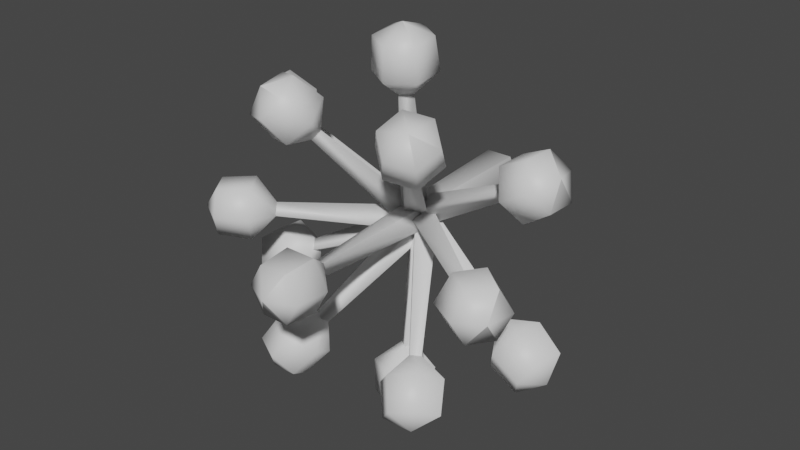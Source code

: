 # Source: FE_leaf_11-00.blend  (saved by Blender 3.0.42; exported with 4.5.12 LTS)
import bpy
from mathutils import Matrix  # noqa: F401  (used for matrix-valued properties, if any)

bpy.ops.wm.read_factory_settings(use_empty=True)
scene = bpy.context.scene
scene.name = 'Scene'

# ---- collections
col_collection = bpy.data.collections.new('Collection'); scene.collection.children.link(col_collection)

# ---- materials (node trees are filled in below, after node groups)
mat_material_004 = bpy.data.materials.new('Material.004')
mat_material_004.use_transparent_shadow = False

# ---- material node trees
mat_material_004.use_nodes = True; mat_material_004.node_tree.nodes.clear()
_N = mat_material_004.node_tree.nodes; _L = mat_material_004.node_tree.links
n0 = _N.new('ShaderNodeBsdfPrincipled'); n0.name = 'Principled BSDF'; n0.location = (10, 300)
n0.distribution = 'GGX'
n0.subsurface_method = 'RANDOM_WALK_SKIN'
n0.inputs[3].default_value = 1.45
n0.inputs[27].default_value = (0.0, 0.0, 0.0, 1.0)
n0.inputs[28].default_value = 1.0
n1 = _N.new('ShaderNodeOutputMaterial'); n1.name = 'Material Output'; n1.location = (300, 300)
_L.new(n0.outputs[0], n1.inputs[0])
n1.is_active_output = True

# ---- world
world_world = bpy.data.worlds.new('World'); scene.world = world_world
world_world.use_nodes = True; world_world.node_tree.nodes.clear()
_N = world_world.node_tree.nodes; _L = world_world.node_tree.links
n0 = _N.new('ShaderNodeOutputWorld'); n0.name = 'World Output'; n0.location = (300, 300)
n1 = _N.new('ShaderNodeBackground'); n1.name = 'Background'; n1.location = (10, 300)
n1.inputs[0].default_value = (0.05088, 0.05088, 0.05088, 1.0)
_L.new(n1.outputs[0], n0.inputs[0])
n0.is_active_output = True
world_world.color = (0.05088, 0.05088, 0.05088)
world_world.use_sun_shadow = False
world_world.sun_shadow_jitter_overblur = 0.0

# ---- meshes
me_0x077041ca_gmdl_001 = bpy.data.meshes.new('0x077041CA.gmdl.001')
me_0x077041ca_gmdl_001.from_pydata([(0.03313, -0.6357, 0.0462), (0.4416, -0.9052, 0.03185), (0.4702, -0.8638, 0.04895), (0.08267, -0.5637, 0.07589), (0.06792, -0.5861, -0.02969), (0.4617, -0.8766, -0.01186), (0.08267, -0.5637, 0.07589), (0.4702, -0.8638, 0.04895), (0.4702, -0.8638, 0.04895), (0.4416, -0.9052, 0.03185), (0.4962, -0.9846, 0.1267), (0.5689, -0.8794, 0.126), (0.46, -1.038, 0.01642), (0.4617, -0.8766, -0.01186), (0.4965, -0.9864, -0.09466), (0.5692, -0.8812, -0.09542), (0.6054, -0.8277, 0.01491), (0.4702, -0.8638, 0.04895), (0.5689, -0.8794, 0.126), (0.6136, -1.058, 0.1166), (0.6792, -0.9633, 0.1159), (0.581, -1.106, 0.01709), (0.6138, -1.06, -0.08309), (0.6794, -0.9649, -0.08377), (0.7121, -0.9167, 0.01573), (0.6792, -0.9633, 0.1159), (0.009814, -0.555, 0.01532), (0.6912, -1.042, 0.01671), (0.6912, -1.042, 0.01671), (-0.0412, -0.5622, 0.07435), (0.03878, -0.5622, 0.07435), (0.05586, -0.001552, 0.1009), (-0.05827, -0.001552, 0.1009), (-0.07314, -0.5622, -0.002184), (-0.1038, -0.001552, -0.007667), (-0.001206, -0.5622, -0.05024), (-0.001205, -0.001553, -0.07684), (0.07073, -0.5622, -0.002185), (0.1014, -0.001553, -0.007667), (0.03878, -0.5622, 0.07435), (0.05586, -0.001552, 0.1009), (0.02386, -1.12, 0.05073), (-0.03425, -1.12, 0.0306), (-0.06512, -1.211, 0.1227), (0.06271, -1.211, 0.1227), (-0.129, -1.211, 0.01205), (0.006429, -1.12, -0.01972), (-0.06512, -1.211, -0.09865), (0.06271, -1.211, -0.09865), (0.1266, -1.211, 0.01205), (0.02386, -1.12, 0.05073), (0.06271, -1.211, 0.1227), (-0.05885, -1.349, 0.1119), (0.05644, -1.349, 0.1119), (-0.1165, -1.349, 0.01205), (-0.05885, -1.349, -0.0878), (0.05644, -1.349, -0.0878), (0.1141, -1.349, 0.01205), (0.05644, -1.349, 0.1119), (-0.001205, 0.09217, 0.01205), (-0.001207, -1.404, 0.01205), (-0.001207, -1.404, 0.01205), (0.04226, -0.617, 0.08046), (0.4605, -0.6681, 0.3007), (0.4575, -0.6204, 0.3183), (0.03667, -0.5259, 0.1141), (0.08978, -0.5532, 0.01609), (0.4853, -0.6347, 0.267), (0.03667, -0.5259, 0.1141), (0.4575, -0.6204, 0.3183), (0.4575, -0.6204, 0.3183), (0.4605, -0.6681, 0.3007), (0.4863, -0.7156, 0.4256), (0.5009, -0.5889, 0.4341), (0.5349, -0.779, 0.3258), (0.4853, -0.6347, 0.267), (0.5981, -0.7156, 0.2345), (0.6127, -0.5889, 0.2431), (0.5641, -0.5256, 0.3429), (0.4575, -0.6204, 0.3183), (0.5009, -0.5889, 0.4341), (0.6109, -0.7277, 0.4859), (0.624, -0.6134, 0.4936), (0.6547, -0.7848, 0.3959), (0.7117, -0.7277, 0.3136), (0.7249, -0.6134, 0.3213), (0.681, -0.5563, 0.4113), (0.624, -0.6134, 0.4936), (0.006917, -0.5518, 0.02288), (0.7144, -0.6777, 0.4308), (0.7144, -0.6777, 0.4308), (-0.008059, -0.6291, 0.06352), (0.2067, -0.9024, 0.401), (0.2063, -0.8619, 0.4336), (-0.008697, -0.5602, 0.119), (0.07139, -0.5813, 0.05545), (0.2534, -0.8743, 0.3963), (-0.008697, -0.5602, 0.119), (0.2063, -0.8619, 0.4336), (0.2063, -0.8619, 0.4336), (0.2067, -0.9024, 0.401), (0.1532, -0.9819, 0.4979), (0.1904, -0.8767, 0.5604), (0.23, -1.035, 0.4107), (0.2534, -0.8743, 0.3963), (0.3441, -0.983, 0.3859), (0.3813, -0.8778, 0.4483), (0.3045, -0.8247, 0.5355), (0.2063, -0.8619, 0.4336), (0.1904, -0.8767, 0.5604), (0.2216, -1.055, 0.5939), (0.2552, -0.9606, 0.6501), (0.291, -1.103, 0.5152), (0.3939, -1.056, 0.4928), (0.4274, -0.9616, 0.5491), (0.3581, -0.9136, 0.6278), (0.2552, -0.9606, 0.6501), (0.005921, -0.5516, 0.02935), (0.347, -1.039, 0.6101), (0.347, -1.039, 0.6101), (-0.05092, -0.6337, 0.02356), (-0.2317, -0.9005, 0.3907), (-0.2589, -0.8623, 0.4056), (-0.1034, -0.5602, 0.05223), (-0.001436, -0.5817, 0.09275), (-0.206, -0.8735, 0.4267), (-0.1034, -0.5602, 0.05223), (-0.2589, -0.8623, 0.4056), (-0.2589, -0.8623, 0.4056), (-0.2317, -0.9005, 0.3907), (-0.3414, -0.9826, 0.3904), (-0.3779, -0.8774, 0.4532), (-0.227, -1.035, 0.4137), (-0.206, -0.8735, 0.4267), (-0.149, -0.9814, 0.5), (-0.1855, -0.8762, 0.5628), (-0.2999, -0.8242, 0.5394), (-0.2589, -0.8623, 0.4056), (-0.3779, -0.8774, 0.4532), (-0.3897, -1.056, 0.4979), (-0.4226, -0.9612, 0.5546), (-0.2865, -1.103, 0.519), (-0.2162, -1.055, 0.5968), (-0.2491, -0.9601, 0.6535), (-0.3523, -0.9132, 0.6324), (-0.4226, -0.9612, 0.5546), (-0.01245, -0.5504, 0.01783), (-0.3414, -1.039, 0.6147), (-0.3414, -1.039, 0.6147), (-0.03547, -0.6352, -0.01956), (-0.4436, -0.9051, 0.007403), (-0.4733, -0.8628, -0.01035), (-0.0854, -0.5642, -0.04933), (-0.06851, -0.5845, 0.05574), (-0.4633, -0.8749, 0.05231), (-0.0854, -0.5642, -0.04933), (-0.4733, -0.8628, -0.01035), (-0.4733, -0.8628, -0.01035), (-0.4436, -0.9051, 0.007403), (-0.5006, -0.9856, -0.08445), (-0.5733, -0.8804, -0.08404), (-0.4621, -1.037, 0.02603), (-0.4633, -0.8749, 0.05231), (-0.4962, -0.9834, 0.1369), (-0.5689, -0.8782, 0.1373), (-0.6075, -0.8267, 0.02683), (-0.4733, -0.8628, -0.01035), (-0.5733, -0.8804, -0.08404), (-0.6177, -1.059, -0.07053), (-0.6833, -0.9641, -0.07017), (-0.583, -1.105, 0.02911), (-0.6138, -1.057, 0.1291), (-0.6793, -0.9621, 0.1295), (-0.7141, -0.9157, 0.02983), (-0.6833, -0.9641, -0.07017), (-0.01161, -0.5544, 0.009224), (-0.6933, -1.041, 0.03067), (-0.6933, -1.041, 0.03067), (0.005634, -0.6345, -0.03948), (-0.2092, -0.9079, -0.3774), (-0.2081, -0.8673, -0.4104), (0.007361, -0.5662, -0.09512), (-0.07319, -0.5862, -0.03236), (-0.256, -0.8791, -0.3731), (0.007361, -0.5662, -0.09512), (-0.2081, -0.8673, -0.4104), (-0.2081, -0.8673, -0.4104), (-0.2092, -0.9079, -0.3774), (-0.1558, -0.9883, -0.4735), (-0.1915, -0.8831, -0.5367), (-0.2339, -1.04, -0.3866), (-0.256, -0.8791, -0.3731), (-0.3477, -0.987, -0.363), (-0.3834, -0.8818, -0.4263), (-0.3053, -0.8299, -0.5132), (-0.2081, -0.8673, -0.4104), (-0.1915, -0.8831, -0.5367), (-0.2241, -1.062, -0.5696), (-0.2563, -0.9668, -0.6266), (-0.2945, -1.109, -0.4912), (-0.3972, -1.061, -0.47), (-0.4294, -0.9657, -0.527), (-0.359, -0.9188, -0.6054), (-0.2563, -0.9668, -0.6266), (-0.007816, -0.557, -0.005943), (-0.3492, -1.045, -0.587), (-0.3492, -1.045, -0.587), (0.05162, -0.6362, 0.0003805), (0.249, -0.9066, -0.3547), (0.2768, -0.868, -0.3687), (0.1018, -0.5665, -0.02488), (0.007353, -0.5878, -0.06725), (0.2245, -0.8798, -0.3922), (0.1018, -0.5665, -0.02488), (0.2768, -0.868, -0.3687), (0.2768, -0.868, -0.3687), (0.249, -0.9066, -0.3547), (0.3594, -0.9875, -0.3494), (0.3977, -0.8824, -0.4111), (0.2466, -1.041, -0.3774), (0.2245, -0.8798, -0.3922), (0.1721, -0.9886, -0.4673), (0.2104, -0.8834, -0.529), (0.3232, -0.8303, -0.501), (0.2768, -0.868, -0.3687), (0.3977, -0.8824, -0.4111), (0.4131, -1.061, -0.4543), (0.4476, -0.9662, -0.51), (0.3113, -1.109, -0.4796), (0.2441, -1.062, -0.5607), (0.2786, -0.9672, -0.6164), (0.3804, -0.9193, -0.591), (0.4476, -0.9662, -0.51), (0.01446, -0.5578, 0.003777), (0.3698, -1.045, -0.5731), (0.3698, -1.045, -0.5731), (-0.03401, -0.6184, 0.07812), (-0.003061, -0.6702, 0.5565), (-0.02102, -0.6182, 0.5639), (-0.06646, -0.5245, 0.09156), (0.04824, -0.5526, 0.08459), (0.04247, -0.6338, 0.5601), (-0.06646, -0.5245, 0.09156), (-0.02102, -0.6182, 0.5639), (-0.02102, -0.6182, 0.5639), (-0.003061, -0.6702, 0.5565), (-0.09425, -0.7156, 0.6446), (-0.09377, -0.5889, 0.6614), (0.01617, -0.779, 0.633), (0.04247, -0.6338, 0.5601), (0.1271, -0.7156, 0.6384), (0.1275, -0.5889, 0.6552), (0.01712, -0.5256, 0.6668), (-0.02102, -0.6182, 0.5639), (-0.09377, -0.5889, 0.6614), (-0.07954, -0.7277, 0.7821), (-0.07911, -0.6134, 0.7974), (0.02005, -0.7848, 0.7717), (0.1201, -0.7277, 0.7766), (0.1205, -0.6134, 0.7918), (0.02091, -0.5563, 0.8022), (-0.07911, -0.6134, 0.7974), (-0.00289, -0.5511, 0.01576), (0.02199, -0.6777, 0.8409), (0.02199, -0.6777, 0.8409), (-0.04622, -0.6153, -0.05348), (-0.476, -0.6671, -0.2548), (-0.474, -0.6214, -0.2718), (-0.04232, -0.5275, -0.08609), (-0.08915, -0.5539, 0.0106), (-0.4984, -0.6351, -0.2215), (-0.04232, -0.5275, -0.08609), (-0.474, -0.6214, -0.2718), (-0.474, -0.6214, -0.2718), (-0.476, -0.6671, -0.2548), (-0.5071, -0.7156, -0.3788), (-0.5221, -0.5889, -0.3866), (-0.5511, -0.779, -0.2769), (-0.4984, -0.6351, -0.2215), (-0.6101, -0.7156, -0.1828), (-0.6251, -0.5889, -0.1906), (-0.5811, -0.5256, -0.2926), (-0.474, -0.6214, -0.2718), (-0.5221, -0.5889, -0.3866), (-0.6343, -0.7277, -0.4333), (-0.6478, -0.6134, -0.4404), (-0.674, -0.7848, -0.3414), (-0.7272, -0.7277, -0.2565), (-0.7407, -0.6134, -0.2636), (-0.701, -0.5563, -0.3556), (-0.6478, -0.6134, -0.4404), (-0.009578, -0.5525, 0.0004043), (-0.7352, -0.6777, -0.3736), (-0.7352, -0.6777, -0.3736), (-0.07814, -0.6174, 0.02114), (-0.4766, -0.6682, 0.2774), (-0.4906, -0.6203, 0.2664), (-0.1052, -0.5254, -0.0001679), (-0.04429, -0.553, 0.09455), (-0.459, -0.6347, 0.3156), (-0.1052, -0.5254, -0.0001679), (-0.4906, -0.6203, 0.2664), (-0.4906, -0.6203, 0.2664), (-0.4766, -0.6682, 0.2774), (-0.5985, -0.7156, 0.24), (-0.613, -0.5889, 0.2486), (-0.5345, -0.779, 0.3306), (-0.459, -0.6347, 0.3156), (-0.485, -0.7156, 0.43), (-0.4995, -0.5889, 0.4387), (-0.5635, -0.5256, 0.348), (-0.4906, -0.6203, 0.2664), (-0.613, -0.5889, 0.2486), (-0.7114, -0.7277, 0.32), (-0.7244, -0.6134, 0.3278), (-0.6536, -0.7848, 0.4018), (-0.6089, -0.7277, 0.4915), (-0.622, -0.6134, 0.4993), (-0.6798, -0.5563, 0.4175), (-0.7244, -0.6134, 0.3278), (-0.00991, -0.5516, 0.01785), (-0.713, -0.6777, 0.4373), (-0.713, -0.6777, 0.4373), (0.03518, -0.6157, -0.05028), (0.02961, -0.6696, -0.5319), (0.04748, -0.6189, -0.5382), (0.0664, -0.5272, -0.06128), (-0.04188, -0.5537, -0.06054), (-0.0145, -0.6341, -0.5377), (0.0664, -0.5272, -0.06128), (0.04748, -0.6189, -0.5382), (0.04748, -0.6189, -0.5382), (0.02961, -0.6696, -0.5319), (0.1258, -0.7156, -0.6145), (0.1262, -0.5889, -0.6314), (0.01489, -0.779, -0.6089), (-0.0145, -0.6341, -0.5377), (-0.09555, -0.7156, -0.6203), (-0.09511, -0.5889, -0.6371), (0.01577, -0.5255, -0.6427), (0.04748, -0.6189, -0.5382), (0.1262, -0.5889, -0.6314), (0.1185, -0.7277, -0.7527), (0.1189, -0.6134, -0.7679), (0.01849, -0.7848, -0.7477), (-0.08113, -0.7277, -0.7579), (-0.08073, -0.6134, -0.7731), (0.01928, -0.5563, -0.7781), (0.1189, -0.6134, -0.7679), (0.002807, -0.5523, 0.00682), (0.02028, -0.6777, -0.8168), (0.02028, -0.6777, -0.8168), (0.07435, -0.6125, 0.001136), (0.4773, -0.6682, -0.2477), (0.4912, -0.6203, -0.2364), (0.09824, -0.5304, 0.02043), (0.04492, -0.555, -0.06472), (0.4601, -0.6346, -0.2862), (0.09824, -0.5304, 0.02043), (0.4912, -0.6203, -0.2364), (0.4912, -0.6203, -0.2364), (0.4773, -0.6682, -0.2477), (0.5987, -0.7156, -0.2088), (0.6133, -0.5889, -0.2173), (0.5358, -0.779, -0.3003), (0.4601, -0.6346, -0.2862), (0.4874, -0.7156, -0.4002), (0.502, -0.5889, -0.4087), (0.565, -0.5256, -0.3173), (0.4912, -0.6203, -0.2364), (0.6133, -0.5889, -0.2173), (0.7125, -0.7277, -0.2876), (0.7257, -0.6134, -0.2952), (0.6557, -0.7848, -0.37), (0.6121, -0.7277, -0.4602), (0.6253, -0.6134, -0.4678), (0.6821, -0.5563, -0.3854), (0.7257, -0.6134, -0.2952), (0.01351, -0.5537, 0.003353), (0.7155, -0.6777, -0.4048), (0.7155, -0.6777, -0.4048), (-0.03425, -1.12, 0.0306), (0.02386, -1.12, 0.05073), (0.006429, -1.12, -0.01972), (0.02386, -1.12, 0.05073)], [], [(3, 0, 2), (0, 1, 2), (4, 5, 0), (5, 1, 0), (4, 6, 5), (6, 7, 5), (11, 8, 10), (8, 9, 10), (9, 12, 10), (12, 9, 14), (9, 13, 14), (13, 15, 14), (13, 16, 15), (13, 17, 16), (17, 18, 16), (11, 10, 20), (10, 19, 20), (12, 21, 10), (10, 21, 19), (14, 22, 12), (12, 22, 21), (14, 15, 22), (15, 23, 22), (15, 16, 23), (16, 24, 23), (16, 18, 24), (18, 25, 24), (0, 3, 26), (4, 0, 26), (6, 4, 26), (20, 19, 27), (19, 21, 27), (21, 22, 27), (22, 23, 28), (23, 24, 27), (24, 25, 27), (31, 32, 30), (29, 30, 32), (34, 33, 32), (33, 29, 32), (36, 35, 34), (35, 33, 34), (38, 37, 36), (37, 35, 36), (40, 39, 38), (39, 37, 38), (44, 41, 43), (41, 42, 43), (42, 45, 43), (45, 42, 47), (42, 46, 47), (46, 48, 47), (46, 49, 48), (46, 50, 49), (50, 51, 49), (44, 43, 53), (43, 52, 53), (45, 54, 43), (43, 54, 52), (47, 55, 45), (45, 55, 54), (48, 56, 47), (47, 56, 55), (48, 49, 56), (49, 57, 56), (49, 51, 57), (51, 58, 57), (32, 31, 59), (34, 32, 59), (36, 34, 59), (38, 36, 59), (40, 38, 59), (53, 52, 60), (52, 54, 60), (54, 55, 60), (55, 56, 61), (56, 57, 60), (57, 58, 60), (65, 62, 64), (62, 63, 64), (66, 67, 62), (67, 63, 62), (66, 68, 67), (68, 69, 67), (73, 70, 72), (70, 71, 72), (71, 74, 72), (74, 71, 76), (71, 75, 76), (75, 77, 76), (75, 78, 77), (75, 79, 78), (79, 80, 78), (73, 72, 82), (72, 81, 82), (74, 83, 72), (72, 83, 81), (76, 84, 74), (74, 84, 83), (76, 77, 84), (77, 85, 84), (77, 78, 85), (78, 86, 85), (78, 80, 86), (80, 87, 86), (62, 65, 88), (66, 62, 88), (68, 66, 88), (82, 81, 89), (81, 83, 89), (83, 84, 89), (84, 85, 90), (85, 86, 89), (86, 87, 89), (94, 91, 93), (91, 92, 93), (95, 96, 91), (96, 92, 91), (95, 97, 96), (97, 98, 96), (102, 99, 101), (99, 100, 101), (100, 103, 101), (103, 100, 105), (100, 104, 105), (104, 106, 105), (104, 107, 106), (104, 108, 107), (108, 109, 107), (102, 101, 111), (101, 110, 111), (103, 112, 101), (101, 112, 110), (105, 113, 103), (103, 113, 112), (105, 106, 113), (106, 114, 113), (106, 107, 114), (107, 115, 114), (107, 109, 115), (109, 116, 115), (91, 94, 117), (95, 91, 117), (97, 95, 117), (111, 110, 118), (110, 112, 118), (112, 113, 118), (113, 114, 119), (114, 115, 118), (115, 116, 118), (120, 121, 123), (121, 122, 123), (124, 125, 120), (125, 121, 120), (124, 126, 125), (126, 127, 125), (131, 128, 130), (128, 129, 130), (129, 132, 130), (132, 129, 134), (129, 133, 134), (133, 135, 134), (133, 136, 135), (138, 136, 137), (133, 137, 136), (131, 130, 140), (130, 139, 140), (132, 141, 130), (130, 141, 139), (134, 142, 132), (132, 142, 141), (135, 143, 134), (134, 143, 142), (135, 136, 143), (136, 144, 143), (136, 138, 144), (138, 145, 144), (120, 123, 146), (124, 120, 146), (126, 124, 146), (140, 139, 147), (139, 141, 147), (141, 142, 147), (142, 143, 148), (143, 144, 147), (144, 145, 147), (152, 149, 151), (149, 150, 151), (153, 154, 149), (154, 150, 149), (153, 155, 154), (155, 156, 154), (160, 157, 159), (157, 158, 159), (158, 161, 159), (161, 158, 163), (158, 162, 163), (162, 164, 163), (162, 165, 164), (162, 166, 165), (166, 167, 165), (160, 159, 169), (159, 168, 169), (161, 170, 159), (159, 170, 168), (163, 171, 161), (161, 171, 170), (163, 164, 171), (164, 172, 171), (164, 165, 172), (165, 173, 172), (165, 167, 173), (167, 174, 173), (149, 152, 175), (153, 149, 175), (155, 153, 175), (169, 168, 176), (168, 170, 176), (170, 171, 176), (171, 172, 177), (172, 173, 176), (173, 174, 176), (181, 178, 180), (178, 179, 180), (182, 183, 178), (183, 179, 178), (182, 184, 183), (184, 185, 183), (189, 186, 188), (186, 187, 188), (187, 190, 188), (190, 187, 192), (187, 191, 192), (191, 193, 192), (191, 194, 193), (191, 195, 194), (195, 196, 194), (189, 188, 198), (188, 197, 198), (190, 199, 188), (188, 199, 197), (192, 200, 190), (190, 200, 199), (192, 193, 200), (193, 201, 200), (193, 194, 201), (194, 202, 201), (194, 196, 202), (196, 203, 202), (178, 181, 204), (182, 178, 204), (184, 182, 204), (198, 197, 205), (197, 199, 205), (199, 200, 205), (200, 201, 206), (201, 202, 205), (202, 203, 205), (207, 208, 210), (208, 209, 210), (211, 212, 207), (212, 208, 207), (211, 213, 212), (213, 214, 212), (218, 215, 217), (215, 216, 217), (216, 219, 217), (219, 216, 221), (216, 220, 221), (220, 222, 221), (220, 223, 222), (225, 223, 224), (220, 224, 223), (218, 217, 227), (217, 226, 227), (219, 228, 217), (217, 228, 226), (221, 229, 219), (219, 229, 228), (221, 222, 229), (222, 230, 229), (222, 223, 230), (223, 231, 230), (223, 225, 231), (225, 232, 231), (207, 210, 233), (211, 207, 233), (213, 211, 233), (227, 226, 234), (226, 228, 234), (228, 229, 234), (229, 230, 235), (230, 231, 234), (231, 232, 234), (236, 237, 239), (237, 238, 239), (240, 241, 236), (241, 237, 236), (240, 242, 241), (242, 243, 241), (247, 244, 246), (244, 245, 246), (245, 248, 246), (248, 245, 250), (245, 249, 250), (249, 251, 250), (249, 252, 251), (249, 253, 252), (253, 254, 252), (247, 246, 256), (246, 255, 256), (248, 257, 246), (246, 257, 255), (250, 258, 248), (248, 258, 257), (250, 251, 258), (251, 259, 258), (251, 252, 259), (252, 260, 259), (252, 254, 260), (254, 261, 260), (236, 239, 262), (240, 236, 262), (242, 240, 262), (256, 255, 263), (255, 257, 263), (257, 258, 263), (258, 259, 264), (259, 260, 263), (260, 261, 263), (265, 266, 268), (266, 267, 268), (269, 270, 265), (270, 266, 265), (269, 271, 270), (271, 272, 270), (276, 273, 275), (273, 274, 275), (274, 277, 275), (277, 274, 279), (274, 278, 279), (278, 280, 279), (278, 281, 280), (278, 282, 281), (282, 283, 281), (276, 275, 285), (275, 284, 285), (277, 286, 275), (275, 286, 284), (279, 287, 277), (277, 287, 286), (280, 288, 279), (279, 288, 287), (280, 281, 288), (281, 289, 288), (281, 283, 289), (283, 290, 289), (265, 268, 291), (269, 265, 291), (271, 269, 291), (285, 284, 292), (284, 286, 292), (286, 287, 292), (287, 288, 293), (288, 289, 292), (289, 290, 292), (294, 295, 297), (295, 296, 297), (298, 299, 294), (299, 295, 294), (298, 300, 299), (300, 301, 299), (305, 302, 304), (302, 303, 304), (303, 306, 304), (306, 303, 308), (303, 307, 308), (307, 309, 308), (307, 310, 309), (307, 311, 310), (311, 312, 310), (305, 304, 314), (304, 313, 314), (306, 315, 304), (304, 315, 313), (308, 316, 306), (306, 316, 315), (308, 309, 316), (309, 317, 316), (309, 310, 317), (310, 318, 317), (310, 312, 318), (312, 319, 318), (294, 297, 320), (298, 294, 320), (300, 298, 320), (314, 313, 321), (313, 315, 321), (315, 316, 321), (316, 317, 322), (317, 318, 321), (318, 319, 321), (326, 323, 325), (323, 324, 325), (327, 328, 323), (328, 324, 323), (327, 329, 328), (329, 330, 328), (334, 331, 333), (331, 332, 333), (332, 335, 333), (335, 332, 337), (332, 336, 337), (336, 338, 337), (336, 339, 338), (336, 340, 339), (340, 341, 339), (334, 333, 343), (333, 342, 343), (335, 344, 333), (333, 344, 342), (337, 345, 335), (335, 345, 344), (337, 338, 345), (338, 346, 345), (338, 339, 346), (339, 347, 346), (339, 341, 347), (341, 348, 347), (323, 326, 349), (327, 323, 349), (329, 327, 349), (343, 342, 350), (342, 344, 350), (344, 345, 350), (345, 346, 351), (346, 347, 350), (347, 348, 350), (355, 352, 354), (352, 353, 354), (356, 357, 352), (357, 353, 352), (356, 358, 357), (358, 359, 357), (363, 360, 362), (360, 361, 362), (361, 364, 362), (364, 361, 366), (361, 365, 366), (365, 367, 366), (365, 368, 367), (365, 369, 368), (369, 370, 368), (363, 362, 372), (362, 371, 372), (364, 373, 362), (362, 373, 371), (366, 374, 364), (364, 374, 373), (366, 367, 374), (367, 375, 374), (367, 368, 375), (368, 376, 375), (368, 370, 376), (370, 377, 376), (352, 355, 378), (356, 352, 378), (358, 356, 378), (372, 371, 379), (371, 373, 379), (373, 374, 379), (374, 375, 380), (375, 376, 379), (376, 377, 379), (30, 29, 382), (29, 381, 382), (29, 33, 381), (35, 383, 33), (33, 383, 381), (35, 37, 383), (383, 37, 384), (37, 39, 384)])
me_0x077041ca_gmdl_001.polygons.foreach_set('use_smooth', [True] * 482)
_uv = me_0x077041ca_gmdl_001.uv_layers.new(name='UVMap')
_uv.uv.foreach_set('vector', [0.1718, 0.1259, 0.3355, 0.1259, 0.1718, 0.6311, 0.3355, 0.1259, 0.3355, 0.6311, 0.1718, 0.6311, 0.581, 0.1259, 0.581, 0.6311, 0.3355, 0.1259, 0.581, 0.6311, 0.3355, 0.6311, 0.3355, 0.1259, 0.581, 0.1259, 0.8266, 0.1259, 0.581, 0.6311, 0.8266, 0.1259, 0.8266, 0.6311, 0.581, 0.6311, 0.1718, 0.7589, 0.1718, 0.6311, 0.2809, 0.7589, 0.1718, 0.6311, 0.3355, 0.6311, 0.2809, 0.7589, 0.3355, 0.6311, 0.39, 0.7589, 0.2809, 0.7589, 0.39, 0.7589, 0.3355, 0.6311, 0.4992, 0.7589, 0.3355, 0.6311, 0.581, 0.6311, 0.4992, 0.7589, 0.581, 0.6311, 0.6083, 0.7589, 0.4992, 0.7589, 0.581, 0.6311, 0.7175, 0.7589, 0.6083, 0.7589, 0.581, 0.6311, 0.8266, 0.6311, 0.7175, 0.7589, 0.8266, 0.6311, 0.8266, 0.7589, 0.7175, 0.7589, 0.1718, 0.7589, 0.2809, 0.7589, 0.1718, 0.884, 0.2809, 0.7589, 0.2809, 0.884, 0.1718, 0.884, 0.39, 0.7589, 0.39, 0.884, 0.2809, 0.7589, 0.2809, 0.7589, 0.39, 0.884, 0.2809, 0.884, 0.4992, 0.7589, 0.4992, 0.884, 0.39, 0.7589, 0.39, 0.7589, 0.4992, 0.884, 0.39, 0.884, 0.4992, 0.7589, 0.6083, 0.7589, 0.4992, 0.884, 0.6083, 0.7589, 0.6083, 0.884, 0.4992, 0.884, 0.6083, 0.7589, 0.7175, 0.7589, 0.6083, 0.884, 0.7175, 0.7589, 0.7175, 0.884, 0.6083, 0.884, 0.7175, 0.7589, 0.8266, 0.7589, 0.7175, 0.884, 0.8266, 0.7589, 0.8266, 0.884, 0.7175, 0.884, 0.3355, 0.1259, 0.1718, 0.1259, 0.4992, 0.02164, 0.581, 0.1259, 0.3355, 0.1259, 0.4992, 0.02164, 0.8266, 0.1259, 0.581, 0.1259, 0.4992, 0.02164, 0.1718, 0.884, 0.2809, 0.884, 0.4992, 0.9882, 0.2809, 0.884, 0.39, 0.884, 0.4992, 0.9882, 0.39, 0.884, 0.4992, 0.884, 0.4992, 0.9882, 0.4992, 0.884, 0.6083, 0.884, 0.4992, 0.9882, 0.6083, 0.884, 0.7175, 0.884, 0.4992, 0.9882, 0.7175, 0.884, 0.8266, 0.884, 0.4992, 0.9882, 0.1718, 0.1467, 0.2809, 0.1467, 0.1718, 0.3028, 0.2809, 0.3028, 0.1718, 0.3028, 0.2809, 0.1467, 0.39, 0.1467, 0.39, 0.3028, 0.2809, 0.1467, 0.39, 0.3028, 0.2809, 0.3028, 0.2809, 0.1467, 0.5538, 0.1467, 0.5538, 0.3028, 0.39, 0.1467, 0.5538, 0.3028, 0.39, 0.3028, 0.39, 0.1467, 0.7175, 0.1467, 0.7175, 0.3028, 0.5538, 0.1467, 0.7175, 0.3028, 0.5538, 0.3028, 0.5538, 0.1467, 0.8266, 0.1467, 0.8266, 0.3028, 0.7175, 0.1467, 0.8266, 0.3028, 0.7175, 0.3028, 0.7175, 0.1467, 0.1718, 0.7589, 0.1718, 0.6311, 0.2809, 0.7589, 0.1718, 0.6311, 0.3355, 0.6311, 0.2809, 0.7589, 0.3355, 0.6311, 0.39, 0.7589, 0.2809, 0.7589, 0.39, 0.7589, 0.3355, 0.6311, 0.4992, 0.7589, 0.3355, 0.6311, 0.581, 0.6311, 0.4992, 0.7589, 0.581, 0.6311, 0.6083, 0.7589, 0.4992, 0.7589, 0.581, 0.6311, 0.7175, 0.7589, 0.6083, 0.7589, 0.581, 0.6311, 0.8266, 0.6311, 0.7175, 0.7589, 0.8266, 0.6311, 0.8266, 0.7589, 0.7175, 0.7589, 0.1718, 0.7589, 0.2809, 0.7589, 0.1718, 0.884, 0.2809, 0.7589, 0.2809, 0.884, 0.1718, 0.884, 0.39, 0.7589, 0.39, 0.884, 0.2809, 0.7589, 0.2809, 0.7589, 0.39, 0.884, 0.2809, 0.884, 0.4992, 0.7589, 0.4992, 0.884, 0.39, 0.7589, 0.39, 0.7589, 0.4992, 0.884, 0.39, 0.884, 0.6083, 0.7589, 0.6083, 0.884, 0.4992, 0.7589, 0.4992, 0.7589, 0.6083, 0.884, 0.4992, 0.884, 0.6083, 0.7589, 0.7175, 0.7589, 0.6083, 0.884, 0.7175, 0.7589, 0.7175, 0.884, 0.6083, 0.884, 0.7175, 0.7589, 0.8266, 0.7589, 0.7175, 0.884, 0.8266, 0.7589, 0.8266, 0.884, 0.7175, 0.884, 0.2809, 0.1467, 0.1718, 0.1467, 0.4992, 0.02164, 0.39, 0.1467, 0.2809, 0.1467, 0.4992, 0.02164, 0.5538, 0.1467, 0.39, 0.1467, 0.4992, 0.02164, 0.7175, 0.1467, 0.5538, 0.1467, 0.4992, 0.02164, 0.8266, 0.1467, 0.7175, 0.1467, 0.4992, 0.02164, 0.1718, 0.884, 0.2809, 0.884, 0.4992, 0.9882, 0.2809, 0.884, 0.39, 0.884, 0.4992, 0.9882, 0.39, 0.884, 0.4992, 0.884, 0.4992, 0.9882, 0.4992, 0.884, 0.6083, 0.884, 0.4992, 0.9882, 0.6083, 0.884, 0.7175, 0.884, 0.4992, 0.9882, 0.7175, 0.884, 0.8266, 0.884, 0.4992, 0.9882, 0.1718, 0.1259, 0.3355, 0.1259, 0.1718, 0.6311, 0.3355, 0.1259, 0.3355, 0.6311, 0.1718, 0.6311, 0.581, 0.1259, 0.581, 0.6311, 0.3355, 0.1259, 0.581, 0.6311, 0.3355, 0.6311, 0.3355, 0.1259, 0.581, 0.1259, 0.8266, 0.1259, 0.581, 0.6311, 0.8266, 0.1259, 0.8266, 0.6311, 0.581, 0.6311, 0.1718, 0.7589, 0.1718, 0.6311, 0.2809, 0.7589, 0.1718, 0.6311, 0.3355, 0.6311, 0.2809, 0.7589, 0.3355, 0.6311, 0.39, 0.7589, 0.2809, 0.7589, 0.39, 0.7589, 0.3355, 0.6311, 0.4992, 0.7589, 0.3355, 0.6311, 0.581, 0.6311, 0.4992, 0.7589, 0.581, 0.6311, 0.6083, 0.7589, 0.4992, 0.7589, 0.581, 0.6311, 0.7175, 0.7589, 0.6083, 0.7589, 0.581, 0.6311, 0.8266, 0.6311, 0.7175, 0.7589, 0.8266, 0.6311, 0.8266, 0.7589, 0.7175, 0.7589, 0.1718, 0.7589, 0.2809, 0.7589, 0.1718, 0.884, 0.2809, 0.7589, 0.2809, 0.884, 0.1718, 0.884, 0.39, 0.7589, 0.39, 0.884, 0.2809, 0.7589, 0.2809, 0.7589, 0.39, 0.884, 0.2809, 0.884, 0.4992, 0.7589, 0.4992, 0.884, 0.39, 0.7589, 0.39, 0.7589, 0.4992, 0.884, 0.39, 0.884, 0.4992, 0.7589, 0.6083, 0.7589, 0.4992, 0.884, 0.6083, 0.7589, 0.6083, 0.884, 0.4992, 0.884, 0.6083, 0.7589, 0.7175, 0.7589, 0.6083, 0.884, 0.7175, 0.7589, 0.7175, 0.884, 0.6083, 0.884, 0.7175, 0.7589, 0.8266, 0.7589, 0.7175, 0.884, 0.8266, 0.7589, 0.8266, 0.884, 0.7175, 0.884, 0.3355, 0.1259, 0.1718, 0.1259, 0.4992, 0.02164, 0.581, 0.1259, 0.3355, 0.1259, 0.4992, 0.02164, 0.8266, 0.1259, 0.581, 0.1259, 0.4992, 0.02164, 0.1718, 0.884, 0.2809, 0.884, 0.4992, 0.9882, 0.2809, 0.884, 0.39, 0.884, 0.4992, 0.9882, 0.39, 0.884, 0.4992, 0.884, 0.4992, 0.9882, 0.4992, 0.884, 0.6083, 0.884, 0.4992, 0.9882, 0.6083, 0.884, 0.7175, 0.884, 0.4992, 0.9882, 0.7175, 0.884, 0.8266, 0.884, 0.4992, 0.9882, 0.1718, 0.1259, 0.3355, 0.1259, 0.1718, 0.6311, 0.3355, 0.1259, 0.3355, 0.6311, 0.1718, 0.6311, 0.581, 0.1259, 0.581, 0.6311, 0.3355, 0.1259, 0.581, 0.6311, 0.3355, 0.6311, 0.3355, 0.1259, 0.581, 0.1259, 0.8266, 0.1259, 0.581, 0.6311, 0.8266, 0.1259, 0.8266, 0.6311, 0.581, 0.6311, 0.1718, 0.7589, 0.1718, 0.6311, 0.2809, 0.7589, 0.1718, 0.6311, 0.3355, 0.6311, 0.2809, 0.7589, 0.3355, 0.6311, 0.39, 0.7589, 0.2809, 0.7589, 0.39, 0.7589, 0.3355, 0.6311, 0.4992, 0.7589, 0.3355, 0.6311, 0.581, 0.6311, 0.4992, 0.7589, 0.581, 0.6311, 0.6083, 0.7589, 0.4992, 0.7589, 0.581, 0.6311, 0.7175, 0.7589, 0.6083, 0.7589, 0.581, 0.6311, 0.8266, 0.6311, 0.7175, 0.7589, 0.8266, 0.6311, 0.8266, 0.7589, 0.7175, 0.7589, 0.1718, 0.7589, 0.2809, 0.7589, 0.1718, 0.884, 0.2809, 0.7589, 0.2809, 0.884, 0.1718, 0.884, 0.39, 0.7589, 0.39, 0.884, 0.2809, 0.7589, 0.2809, 0.7589, 0.39, 0.884, 0.2809, 0.884, 0.4992, 0.7589, 0.4992, 0.884, 0.39, 0.7589, 0.39, 0.7589, 0.4992, 0.884, 0.39, 0.884, 0.4992, 0.7589, 0.6083, 0.7589, 0.4992, 0.884, 0.6083, 0.7589, 0.6083, 0.884, 0.4992, 0.884, 0.6083, 0.7589, 0.7175, 0.7589, 0.6083, 0.884, 0.7175, 0.7589, 0.7175, 0.884, 0.6083, 0.884, 0.7175, 0.7589, 0.8266, 0.7589, 0.7175, 0.884, 0.8266, 0.7589, 0.8266, 0.884, 0.7175, 0.884, 0.3355, 0.1259, 0.1718, 0.1259, 0.4992, 0.02164, 0.581, 0.1259, 0.3355, 0.1259, 0.4992, 0.02164, 0.8266, 0.1259, 0.581, 0.1259, 0.4992, 0.02164, 0.1718, 0.884, 0.2809, 0.884, 0.4992, 0.9882, 0.2809, 0.884, 0.39, 0.884, 0.4992, 0.9882, 0.39, 0.884, 0.4992, 0.884, 0.4992, 0.9882, 0.4992, 0.884, 0.6083, 0.884, 0.4992, 0.9882, 0.6083, 0.884, 0.7175, 0.884, 0.4992, 0.9882, 0.7175, 0.884, 0.8266, 0.884, 0.4992, 0.9882, 0.3355, 0.1259, 0.3355, 0.6311, 0.1718, 0.1259, 0.3355, 0.6311, 0.1718, 0.6311, 0.1718, 0.1259, 0.581, 0.1259, 0.581, 0.6311, 0.3355, 0.1259, 0.581, 0.6311, 0.3355, 0.6311, 0.3355, 0.1259, 0.581, 0.1259, 0.8266, 0.1259, 0.581, 0.6311, 0.8266, 0.1259, 0.8266, 0.6311, 0.581, 0.6311, 0.1718, 0.7589, 0.1718, 0.6311, 0.2809, 0.7589, 0.1718, 0.6311, 0.3355, 0.6311, 0.2809, 0.7589, 0.3355, 0.6311, 0.39, 0.7589, 0.2809, 0.7589, 0.39, 0.7589, 0.3355, 0.6311, 0.4992, 0.7589, 0.3355, 0.6311, 0.581, 0.6311, 0.4992, 0.7589, 0.581, 0.6311, 0.6083, 0.7589, 0.4992, 0.7589, 0.581, 0.6311, 0.7175, 0.7589, 0.6083, 0.7589, 0.8266, 0.7589, 0.7175, 0.7589, 0.8266, 0.6311, 0.581, 0.6311, 0.8266, 0.6311, 0.7175, 0.7589, 0.1718, 0.7589, 0.2809, 0.7589, 0.1718, 0.884, 0.2809, 0.7589, 0.2809, 0.884, 0.1718, 0.884, 0.39, 0.7589, 0.39, 0.884, 0.2809, 0.7589, 0.2809, 0.7589, 0.39, 0.884, 0.2809, 0.884, 0.4992, 0.7589, 0.4992, 0.884, 0.39, 0.7589, 0.39, 0.7589, 0.4992, 0.884, 0.39, 0.884, 0.6083, 0.7589, 0.6083, 0.884, 0.4992, 0.7589, 0.4992, 0.7589, 0.6083, 0.884, 0.4992, 0.884, 0.6083, 0.7589, 0.7175, 0.7589, 0.6083, 0.884, 0.7175, 0.7589, 0.7175, 0.884, 0.6083, 0.884, 0.7175, 0.7589, 0.8266, 0.7589, 0.7175, 0.884, 0.8266, 0.7589, 0.8266, 0.884, 0.7175, 0.884, 0.3355, 0.1259, 0.1718, 0.1259, 0.4992, 0.02164, 0.581, 0.1259, 0.3355, 0.1259, 0.4992, 0.02164, 0.8266, 0.1259, 0.581, 0.1259, 0.4992, 0.02164, 0.1718, 0.884, 0.2809, 0.884, 0.4992, 0.9882, 0.2809, 0.884, 0.39, 0.884, 0.4992, 0.9882, 0.39, 0.884, 0.4992, 0.884, 0.4992, 0.9882, 0.4992, 0.884, 0.6083, 0.884, 0.4992, 0.9882, 0.6083, 0.884, 0.7175, 0.884, 0.4992, 0.9882, 0.7175, 0.884, 0.8266, 0.884, 0.4992, 0.9882, 0.1718, 0.1259, 0.3355, 0.1259, 0.1718, 0.6311, 0.3355, 0.1259, 0.3355, 0.6311, 0.1718, 0.6311, 0.581, 0.1259, 0.581, 0.6311, 0.3355, 0.1259, 0.581, 0.6311, 0.3355, 0.6311, 0.3355, 0.1259, 0.581, 0.1259, 0.8266, 0.1259, 0.581, 0.6311, 0.8266, 0.1259, 0.8266, 0.6311, 0.581, 0.6311, 0.1718, 0.7589, 0.1718, 0.6311, 0.2809, 0.7589, 0.1718, 0.6311, 0.3355, 0.6311, 0.2809, 0.7589, 0.3355, 0.6311, 0.39, 0.7589, 0.2809, 0.7589, 0.39, 0.7589, 0.3355, 0.6311, 0.4992, 0.7589, 0.3355, 0.6311, 0.581, 0.6311, 0.4992, 0.7589, 0.581, 0.6311, 0.6083, 0.7589, 0.4992, 0.7589, 0.581, 0.6311, 0.7175, 0.7589, 0.6083, 0.7589, 0.581, 0.6311, 0.8266, 0.6311, 0.7175, 0.7589, 0.8266, 0.6311, 0.8266, 0.7589, 0.7175, 0.7589, 0.1718, 0.7589, 0.2809, 0.7589, 0.1718, 0.884, 0.2809, 0.7589, 0.2809, 0.884, 0.1718, 0.884, 0.39, 0.7589, 0.39, 0.884, 0.2809, 0.7589, 0.2809, 0.7589, 0.39, 0.884, 0.2809, 0.884, 0.4992, 0.7589, 0.4992, 0.884, 0.39, 0.7589, 0.39, 0.7589, 0.4992, 0.884, 0.39, 0.884, 0.4992, 0.7589, 0.6083, 0.7589, 0.4992, 0.884, 0.6083, 0.7589, 0.6083, 0.884, 0.4992, 0.884, 0.6083, 0.7589, 0.7175, 0.7589, 0.6083, 0.884, 0.7175, 0.7589, 0.7175, 0.884, 0.6083, 0.884, 0.7175, 0.7589, 0.8266, 0.7589, 0.7175, 0.884, 0.8266, 0.7589, 0.8266, 0.884, 0.7175, 0.884, 0.3355, 0.1259, 0.1718, 0.1259, 0.4992, 0.02164, 0.581, 0.1259, 0.3355, 0.1259, 0.4992, 0.02164, 0.8266, 0.1259, 0.581, 0.1259, 0.4992, 0.02164, 0.1718, 0.884, 0.2809, 0.884, 0.4992, 0.9882, 0.2809, 0.884, 0.39, 0.884, 0.4992, 0.9882, 0.39, 0.884, 0.4992, 0.884, 0.4992, 0.9882, 0.4992, 0.884, 0.6083, 0.884, 0.4992, 0.9882, 0.6083, 0.884, 0.7175, 0.884, 0.4992, 0.9882, 0.7175, 0.884, 0.8266, 0.884, 0.4992, 0.9882, 0.1718, 0.1259, 0.3355, 0.1259, 0.1718, 0.6311, 0.3355, 0.1259, 0.3355, 0.6311, 0.1718, 0.6311, 0.581, 0.1259, 0.581, 0.6311, 0.3355, 0.1259, 0.581, 0.6311, 0.3355, 0.6311, 0.3355, 0.1259, 0.581, 0.1259, 0.8266, 0.1259, 0.581, 0.6311, 0.8266, 0.1259, 0.8266, 0.6311, 0.581, 0.6311, 0.1718, 0.7589, 0.1718, 0.6311, 0.2809, 0.7589, 0.1718, 0.6311, 0.3355, 0.6311, 0.2809, 0.7589, 0.3355, 0.6311, 0.39, 0.7589, 0.2809, 0.7589, 0.39, 0.7589, 0.3355, 0.6311, 0.4992, 0.7589, 0.3355, 0.6311, 0.581, 0.6311, 0.4992, 0.7589, 0.581, 0.6311, 0.6083, 0.7589, 0.4992, 0.7589, 0.581, 0.6311, 0.7175, 0.7589, 0.6083, 0.7589, 0.581, 0.6311, 0.8266, 0.6311, 0.7175, 0.7589, 0.8266, 0.6311, 0.8266, 0.7589, 0.7175, 0.7589, 0.1718, 0.7589, 0.2809, 0.7589, 0.1718, 0.884, 0.2809, 0.7589, 0.2809, 0.884, 0.1718, 0.884, 0.39, 0.7589, 0.39, 0.884, 0.2809, 0.7589, 0.2809, 0.7589, 0.39, 0.884, 0.2809, 0.884, 0.4992, 0.7589, 0.4992, 0.884, 0.39, 0.7589, 0.39, 0.7589, 0.4992, 0.884, 0.39, 0.884, 0.4992, 0.7589, 0.6083, 0.7589, 0.4992, 0.884, 0.6083, 0.7589, 0.6083, 0.884, 0.4992, 0.884, 0.6083, 0.7589, 0.7175, 0.7589, 0.6083, 0.884, 0.7175, 0.7589, 0.7175, 0.884, 0.6083, 0.884, 0.7175, 0.7589, 0.8266, 0.7589, 0.7175, 0.884, 0.8266, 0.7589, 0.8266, 0.884, 0.7175, 0.884, 0.3355, 0.1259, 0.1718, 0.1259, 0.4992, 0.02164, 0.581, 0.1259, 0.3355, 0.1259, 0.4992, 0.02164, 0.8266, 0.1259, 0.581, 0.1259, 0.4992, 0.02164, 0.1718, 0.884, 0.2809, 0.884, 0.4992, 0.9882, 0.2809, 0.884, 0.39, 0.884, 0.4992, 0.9882, 0.39, 0.884, 0.4992, 0.884, 0.4992, 0.9882, 0.4992, 0.884, 0.6083, 0.884, 0.4992, 0.9882, 0.6083, 0.884, 0.7175, 0.884, 0.4992, 0.9882, 0.7175, 0.884, 0.8266, 0.884, 0.4992, 0.9882, 0.3355, 0.1259, 0.3355, 0.6311, 0.1718, 0.1259, 0.3355, 0.6311, 0.1718, 0.6311, 0.1718, 0.1259, 0.581, 0.1259, 0.581, 0.6311, 0.3355, 0.1259, 0.581, 0.6311, 0.3355, 0.6311, 0.3355, 0.1259, 0.581, 0.1259, 0.8266, 0.1259, 0.581, 0.6311, 0.8266, 0.1259, 0.8266, 0.6311, 0.581, 0.6311, 0.1718, 0.7589, 0.1718, 0.6311, 0.2809, 0.7589, 0.1718, 0.6311, 0.3355, 0.6311, 0.2809, 0.7589, 0.3355, 0.6311, 0.39, 0.7589, 0.2809, 0.7589, 0.39, 0.7589, 0.3355, 0.6311, 0.4992, 0.7589, 0.3355, 0.6311, 0.581, 0.6311, 0.4992, 0.7589, 0.581, 0.6311, 0.6083, 0.7589, 0.4992, 0.7589, 0.581, 0.6311, 0.7175, 0.7589, 0.6083, 0.7589, 0.8266, 0.7589, 0.7175, 0.7589, 0.8266, 0.6311, 0.581, 0.6311, 0.8266, 0.6311, 0.7175, 0.7589, 0.1718, 0.7589, 0.2809, 0.7589, 0.1718, 0.884, 0.2809, 0.7589, 0.2809, 0.884, 0.1718, 0.884, 0.39, 0.7589, 0.39, 0.884, 0.2809, 0.7589, 0.2809, 0.7589, 0.39, 0.884, 0.2809, 0.884, 0.4992, 0.7589, 0.4992, 0.884, 0.39, 0.7589, 0.39, 0.7589, 0.4992, 0.884, 0.39, 0.884, 0.4992, 0.7589, 0.6083, 0.7589, 0.4992, 0.884, 0.6083, 0.7589, 0.6083, 0.884, 0.4992, 0.884, 0.6083, 0.7589, 0.7175, 0.7589, 0.6083, 0.884, 0.7175, 0.7589, 0.7175, 0.884, 0.6083, 0.884, 0.7175, 0.7589, 0.8266, 0.7589, 0.7175, 0.884, 0.8266, 0.7589, 0.8266, 0.884, 0.7175, 0.884, 0.3355, 0.1259, 0.1718, 0.1259, 0.4992, 0.02164, 0.581, 0.1259, 0.3355, 0.1259, 0.4992, 0.02164, 0.8266, 0.1259, 0.581, 0.1259, 0.4992, 0.02164, 0.1718, 0.884, 0.2809, 0.884, 0.4992, 0.9882, 0.2809, 0.884, 0.39, 0.884, 0.4992, 0.9882, 0.39, 0.884, 0.4992, 0.884, 0.4992, 0.9882, 0.4992, 0.884, 0.6083, 0.884, 0.4992, 0.9882, 0.6083, 0.884, 0.7175, 0.884, 0.4992, 0.9882, 0.7175, 0.884, 0.8266, 0.884, 0.4992, 0.9882, 0.3355, 0.1259, 0.3355, 0.6311, 0.1718, 0.1259, 0.3355, 0.6311, 0.1718, 0.6311, 0.1718, 0.1259, 0.581, 0.1259, 0.581, 0.6311, 0.3355, 0.1259, 0.581, 0.6311, 0.3355, 0.6311, 0.3355, 0.1259, 0.581, 0.1259, 0.8266, 0.1259, 0.581, 0.6311, 0.8266, 0.1259, 0.8266, 0.6311, 0.581, 0.6311, 0.1718, 0.7589, 0.1718, 0.6311, 0.2809, 0.7589, 0.1718, 0.6311, 0.3355, 0.6311, 0.2809, 0.7589, 0.3355, 0.6311, 0.39, 0.7589, 0.2809, 0.7589, 0.39, 0.7589, 0.3355, 0.6311, 0.4992, 0.7589, 0.3355, 0.6311, 0.581, 0.6311, 0.4992, 0.7589, 0.581, 0.6311, 0.6083, 0.7589, 0.4992, 0.7589, 0.581, 0.6311, 0.7175, 0.7589, 0.6083, 0.7589, 0.581, 0.6311, 0.8266, 0.6311, 0.7175, 0.7589, 0.8266, 0.6311, 0.8266, 0.7589, 0.7175, 0.7589, 0.1718, 0.7589, 0.2809, 0.7589, 0.1718, 0.884, 0.2809, 0.7589, 0.2809, 0.884, 0.1718, 0.884, 0.39, 0.7589, 0.39, 0.884, 0.2809, 0.7589, 0.2809, 0.7589, 0.39, 0.884, 0.2809, 0.884, 0.4992, 0.7589, 0.4992, 0.884, 0.39, 0.7589, 0.39, 0.7589, 0.4992, 0.884, 0.39, 0.884, 0.4992, 0.7589, 0.6083, 0.7589, 0.4992, 0.884, 0.6083, 0.7589, 0.6083, 0.884, 0.4992, 0.884, 0.6083, 0.7589, 0.7175, 0.7589, 0.6083, 0.884, 0.7175, 0.7589, 0.7175, 0.884, 0.6083, 0.884, 0.7175, 0.7589, 0.8266, 0.7589, 0.7175, 0.884, 0.8266, 0.7589, 0.8266, 0.884, 0.7175, 0.884, 0.3355, 0.1259, 0.1718, 0.1259, 0.4992, 0.02164, 0.581, 0.1259, 0.3355, 0.1259, 0.4992, 0.02164, 0.8266, 0.1259, 0.581, 0.1259, 0.4992, 0.02164, 0.1718, 0.884, 0.2809, 0.884, 0.4992, 0.9882, 0.2809, 0.884, 0.39, 0.884, 0.4992, 0.9882, 0.39, 0.884, 0.4992, 0.884, 0.4992, 0.9882, 0.4992, 0.884, 0.6083, 0.884, 0.4992, 0.9882, 0.6083, 0.884, 0.7175, 0.884, 0.4992, 0.9882, 0.7175, 0.884, 0.8266, 0.884, 0.4992, 0.9882, 0.3355, 0.1259, 0.3355, 0.6311, 0.1718, 0.1259, 0.3355, 0.6311, 0.1718, 0.6311, 0.1718, 0.1259, 0.581, 0.1259, 0.581, 0.6311, 0.3355, 0.1259, 0.581, 0.6311, 0.3355, 0.6311, 0.3355, 0.1259, 0.581, 0.1259, 0.8266, 0.1259, 0.581, 0.6311, 0.8266, 0.1259, 0.8266, 0.6311, 0.581, 0.6311, 0.1718, 0.7589, 0.1718, 0.6311, 0.2809, 0.7589, 0.1718, 0.6311, 0.3355, 0.6311, 0.2809, 0.7589, 0.3355, 0.6311, 0.39, 0.7589, 0.2809, 0.7589, 0.39, 0.7589, 0.3355, 0.6311, 0.4992, 0.7589, 0.3355, 0.6311, 0.581, 0.6311, 0.4992, 0.7589, 0.581, 0.6311, 0.6083, 0.7589, 0.4992, 0.7589, 0.581, 0.6311, 0.7175, 0.7589, 0.6083, 0.7589, 0.581, 0.6311, 0.8266, 0.6311, 0.7175, 0.7589, 0.8266, 0.6311, 0.8266, 0.7589, 0.7175, 0.7589, 0.1718, 0.7589, 0.2809, 0.7589, 0.1718, 0.884, 0.2809, 0.7589, 0.2809, 0.884, 0.1718, 0.884, 0.39, 0.7589, 0.39, 0.884, 0.2809, 0.7589, 0.2809, 0.7589, 0.39, 0.884, 0.2809, 0.884, 0.4992, 0.7589, 0.4992, 0.884, 0.39, 0.7589, 0.39, 0.7589, 0.4992, 0.884, 0.39, 0.884, 0.6083, 0.7589, 0.6083, 0.884, 0.4992, 0.7589, 0.4992, 0.7589, 0.6083, 0.884, 0.4992, 0.884, 0.6083, 0.7589, 0.7175, 0.7589, 0.6083, 0.884, 0.7175, 0.7589, 0.7175, 0.884, 0.6083, 0.884, 0.7175, 0.7589, 0.8266, 0.7589, 0.7175, 0.884, 0.8266, 0.7589, 0.8266, 0.884, 0.7175, 0.884, 0.3355, 0.1259, 0.1718, 0.1259, 0.4992, 0.02164, 0.581, 0.1259, 0.3355, 0.1259, 0.4992, 0.02164, 0.8266, 0.1259, 0.581, 0.1259, 0.4992, 0.02164, 0.1718, 0.884, 0.2809, 0.884, 0.4992, 0.9882, 0.2809, 0.884, 0.39, 0.884, 0.4992, 0.9882, 0.39, 0.884, 0.4992, 0.884, 0.4992, 0.9882, 0.4992, 0.884, 0.6083, 0.884, 0.4992, 0.9882, 0.6083, 0.884, 0.7175, 0.884, 0.4992, 0.9882, 0.7175, 0.884, 0.8266, 0.884, 0.4992, 0.9882, 0.3355, 0.1259, 0.3355, 0.6311, 0.1718, 0.1259, 0.3355, 0.6311, 0.1718, 0.6311, 0.1718, 0.1259, 0.581, 0.1259, 0.581, 0.6311, 0.3355, 0.1259, 0.581, 0.6311, 0.3355, 0.6311, 0.3355, 0.1259, 0.581, 0.1259, 0.8266, 0.1259, 0.581, 0.6311, 0.8266, 0.1259, 0.8266, 0.6311, 0.581, 0.6311, 0.1718, 0.7589, 0.1718, 0.6311, 0.2809, 0.7589, 0.1718, 0.6311, 0.3355, 0.6311, 0.2809, 0.7589, 0.3355, 0.6311, 0.39, 0.7589, 0.2809, 0.7589, 0.39, 0.7589, 0.3355, 0.6311, 0.4992, 0.7589, 0.3355, 0.6311, 0.581, 0.6311, 0.4992, 0.7589, 0.581, 0.6311, 0.6083, 0.7589, 0.4992, 0.7589, 0.581, 0.6311, 0.7175, 0.7589, 0.6083, 0.7589, 0.581, 0.6311, 0.8266, 0.6311, 0.7175, 0.7589, 0.8266, 0.6311, 0.8266, 0.7589, 0.7175, 0.7589, 0.1718, 0.7589, 0.2809, 0.7589, 0.1718, 0.884, 0.2809, 0.7589, 0.2809, 0.884, 0.1718, 0.884, 0.39, 0.7589, 0.39, 0.884, 0.2809, 0.7589, 0.2809, 0.7589, 0.39, 0.884, 0.2809, 0.884, 0.4992, 0.7589, 0.4992, 0.884, 0.39, 0.7589, 0.39, 0.7589, 0.4992, 0.884, 0.39, 0.884, 0.4992, 0.7589, 0.6083, 0.7589, 0.4992, 0.884, 0.6083, 0.7589, 0.6083, 0.884, 0.4992, 0.884, 0.6083, 0.7589, 0.7175, 0.7589, 0.6083, 0.884, 0.7175, 0.7589, 0.7175, 0.884, 0.6083, 0.884, 0.7175, 0.7589, 0.8266, 0.7589, 0.7175, 0.884, 0.8266, 0.7589, 0.8266, 0.884, 0.7175, 0.884, 0.3355, 0.1259, 0.1718, 0.1259, 0.4992, 0.02164, 0.581, 0.1259, 0.3355, 0.1259, 0.4992, 0.02164, 0.8266, 0.1259, 0.581, 0.1259, 0.4992, 0.02164, 0.1718, 0.884, 0.2809, 0.884, 0.4992, 0.9882, 0.2809, 0.884, 0.39, 0.884, 0.4992, 0.9882, 0.39, 0.884, 0.4992, 0.884, 0.4992, 0.9882, 0.4992, 0.884, 0.6083, 0.884, 0.4992, 0.9882, 0.6083, 0.884, 0.7175, 0.884, 0.4992, 0.9882, 0.7175, 0.884, 0.8266, 0.884, 0.4992, 0.9882, 0.1718, 0.1259, 0.3355, 0.1259, 0.1718, 0.6311, 0.3355, 0.1259, 0.3355, 0.6311, 0.1718, 0.6311, 0.581, 0.1259, 0.581, 0.6311, 0.3355, 0.1259, 0.581, 0.6311, 0.3355, 0.6311, 0.3355, 0.1259, 0.581, 0.1259, 0.8266, 0.1259, 0.581, 0.6311, 0.8266, 0.1259, 0.8266, 0.6311, 0.581, 0.6311, 0.1718, 0.7589, 0.1718, 0.6311, 0.2809, 0.7589, 0.1718, 0.6311, 0.3355, 0.6311, 0.2809, 0.7589, 0.3355, 0.6311, 0.39, 0.7589, 0.2809, 0.7589, 0.39, 0.7589, 0.3355, 0.6311, 0.4992, 0.7589, 0.3355, 0.6311, 0.581, 0.6311, 0.4992, 0.7589, 0.581, 0.6311, 0.6083, 0.7589, 0.4992, 0.7589, 0.581, 0.6311, 0.7175, 0.7589, 0.6083, 0.7589, 0.581, 0.6311, 0.8266, 0.6311, 0.7175, 0.7589, 0.8266, 0.6311, 0.8266, 0.7589, 0.7175, 0.7589, 0.1718, 0.7589, 0.2809, 0.7589, 0.1718, 0.884, 0.2809, 0.7589, 0.2809, 0.884, 0.1718, 0.884, 0.39, 0.7589, 0.39, 0.884, 0.2809, 0.7589, 0.2809, 0.7589, 0.39, 0.884, 0.2809, 0.884, 0.4992, 0.7589, 0.4992, 0.884, 0.39, 0.7589, 0.39, 0.7589, 0.4992, 0.884, 0.39, 0.884, 0.4992, 0.7589, 0.6083, 0.7589, 0.4992, 0.884, 0.6083, 0.7589, 0.6083, 0.884, 0.4992, 0.884, 0.6083, 0.7589, 0.7175, 0.7589, 0.6083, 0.884, 0.7175, 0.7589, 0.7175, 0.884, 0.6083, 0.884, 0.7175, 0.7589, 0.8266, 0.7589, 0.7175, 0.884, 0.8266, 0.7589, 0.8266, 0.884, 0.7175, 0.884, 0.3355, 0.1259, 0.1718, 0.1259, 0.4992, 0.02164, 0.581, 0.1259, 0.3355, 0.1259, 0.4992, 0.02164, 0.8266, 0.1259, 0.581, 0.1259, 0.4992, 0.02164, 0.1718, 0.884, 0.2809, 0.884, 0.4992, 0.9882, 0.2809, 0.884, 0.39, 0.884, 0.4992, 0.9882, 0.39, 0.884, 0.4992, 0.884, 0.4992, 0.9882, 0.4992, 0.884, 0.6083, 0.884, 0.4992, 0.9882, 0.6083, 0.884, 0.7175, 0.884, 0.4992, 0.9882, 0.7175, 0.884, 0.8266, 0.884, 0.4992, 0.9882, 0.1718, 0.1259, 0.3355, 0.1259, 0.1718, 0.6311, 0.3355, 0.1259, 0.3355, 0.6311, 0.1718, 0.6311, 0.581, 0.1259, 0.581, 0.6311, 0.3355, 0.1259, 0.581, 0.6311, 0.3355, 0.6311, 0.3355, 0.1259, 0.581, 0.1259, 0.8266, 0.1259, 0.581, 0.6311, 0.8266, 0.1259, 0.8266, 0.6311, 0.581, 0.6311, 0.1718, 0.7589, 0.1718, 0.6311, 0.2809, 0.7589, 0.1718, 0.6311, 0.3355, 0.6311, 0.2809, 0.7589, 0.3355, 0.6311, 0.39, 0.7589, 0.2809, 0.7589, 0.39, 0.7589, 0.3355, 0.6311, 0.4992, 0.7589, 0.3355, 0.6311, 0.581, 0.6311, 0.4992, 0.7589, 0.581, 0.6311, 0.6083, 0.7589, 0.4992, 0.7589, 0.581, 0.6311, 0.7175, 0.7589, 0.6083, 0.7589, 0.581, 0.6311, 0.8266, 0.6311, 0.7175, 0.7589, 0.8266, 0.6311, 0.8266, 0.7589, 0.7175, 0.7589, 0.1718, 0.7589, 0.2809, 0.7589, 0.1718, 0.884, 0.2809, 0.7589, 0.2809, 0.884, 0.1718, 0.884, 0.39, 0.7589, 0.39, 0.884, 0.2809, 0.7589, 0.2809, 0.7589, 0.39, 0.884, 0.2809, 0.884, 0.4992, 0.7589, 0.4992, 0.884, 0.39, 0.7589, 0.39, 0.7589, 0.4992, 0.884, 0.39, 0.884, 0.4992, 0.7589, 0.6083, 0.7589, 0.4992, 0.884, 0.6083, 0.7589, 0.6083, 0.884, 0.4992, 0.884, 0.6083, 0.7589, 0.7175, 0.7589, 0.6083, 0.884, 0.7175, 0.7589, 0.7175, 0.884, 0.6083, 0.884, 0.7175, 0.7589, 0.8266, 0.7589, 0.7175, 0.884, 0.8266, 0.7589, 0.8266, 0.884, 0.7175, 0.884, 0.3355, 0.1259, 0.1718, 0.1259, 0.4992, 0.02164, 0.581, 0.1259, 0.3355, 0.1259, 0.4992, 0.02164, 0.8266, 0.1259, 0.581, 0.1259, 0.4992, 0.02164, 0.1718, 0.884, 0.2809, 0.884, 0.4992, 0.9882, 0.2809, 0.884, 0.39, 0.884, 0.4992, 0.9882, 0.39, 0.884, 0.4992, 0.884, 0.4992, 0.9882, 0.4992, 0.884, 0.6083, 0.884, 0.4992, 0.9882, 0.6083, 0.884, 0.7175, 0.884, 0.4992, 0.9882, 0.7175, 0.884, 0.8266, 0.884, 0.4992, 0.9882, 0.1718, 0.3028, 0.2809, 0.3028, 0.1718, 0.6311, 0.2809, 0.3028, 0.3355, 0.6311, 0.1718, 0.6311, 0.2809, 0.3028, 0.39, 0.3028, 0.3355, 0.6311, 0.5538, 0.3028, 0.581, 0.6311, 0.39, 0.3028, 0.39, 0.3028, 0.581, 0.6311, 0.3355, 0.6311, 0.5538, 0.3028, 0.7175, 0.3028, 0.581, 0.6311, 0.581, 0.6311, 0.7175, 0.3028, 0.8266, 0.6311, 0.7175, 0.3028, 0.8266, 0.3028, 0.8266, 0.6311])
me_0x077041ca_gmdl_001.materials.append(mat_material_004)
me_0x077041ca_gmdl_001.use_remesh_fix_poles = True
me_0x077041ca_gmdl_001.use_remesh_preserve_attributes = False
me_0x077041ca_gmdl_001.update()
arm_armature = bpy.data.armatures.new('Armature')  # bones are not reproduced

# ---- objects
ob_1_u_39_8953_fl40 = bpy.data.objects.new('1 U 39,8953 FL40', me_0x077041ca_gmdl_001)
ob_armature = bpy.data.objects.new('Armature', arm_armature)

# ---- transforms, parenting, visibility, modifiers, constraints
ob_1_u_39_8953_fl40.parent = ob_armature
ob_1_u_39_8953_fl40.location = (0.0, 0.0, 0.0)
_vg = ob_1_u_39_8953_fl40.vertex_groups.new(name='Bone')
_vg.add([0, 1, 2, 3, 4, 5, 6, 7, 8, 9, 10, 11, 12, 13, 14, 15, 16, 17, 18, 19, 20, 21, 22, 23, 24, 25, 26, 27, 28, 29, 30, 31, 32, 33, 34, 35, 36, 37, 38, 39, 40, 41, 42, 43, 44, 45, 46, 47, 48, 49, 50, 51, 52, 53, 54, 55, 56, 57, 58, 59, 60, 61, 62, 63, 64, 65, 66, 67, 68, 69, 70, 71, 72, 73, 74, 75, 76, 77, 78, 79, 80, 81, 82, 83, 84, 85, 86, 87, 88, 89, 90, 91, 92, 93, 94, 95, 96, 97, 98, 99, 100, 101, 102, 103, 104, 105, 106, 107, 108, 109, 110, 111, 112, 113, 114, 115, 116, 117, 118, 119, 120, 121, 122, 123, 124, 125, 126, 127, 128, 129, 130, 131, 132, 133, 134, 135, 136, 137, 138, 139, 140, 141, 142, 143, 144, 145, 146, 147, 148, 149, 150, 151, 152, 153, 154, 155, 156, 157, 158, 159, 160, 161, 162, 163, 164, 165, 166, 167, 168, 169, 170, 171, 172, 173, 174, 175, 176, 177, 178, 179, 180, 181, 182, 183, 184, 185, 186, 187, 188, 189, 190, 191, 192, 193, 194, 195, 196, 197, 198, 199, 200, 201, 202, 203, 204, 205, 206, 207, 208, 209, 210, 211, 212, 213, 214, 215, 216, 217, 218, 219, 220, 221, 222, 223, 224, 225, 226, 227, 228, 229, 230, 231, 232, 233, 234, 235, 236, 237, 238, 239, 240, 241, 242, 243, 244, 245, 246, 247, 248, 249, 250, 251, 252, 253, 254, 255, 256, 257, 258, 259, 260, 261, 262, 263, 264, 265, 266, 267, 268, 269, 270, 271, 272, 273, 274, 275, 276, 277, 278, 279, 280, 281, 282, 283, 284, 285, 286, 287, 288, 289, 290, 291, 292, 293, 294, 295, 296, 297, 298, 299, 300, 301, 302, 303, 304, 305, 306, 307, 308, 309, 310, 311, 312, 313, 314, 315, 316, 317, 318, 319, 320, 321, 322, 323, 324, 325, 326, 327, 328, 329, 330, 331, 332, 333, 334, 335, 336, 337, 338, 339, 340, 341, 342, 343, 344, 345, 346, 347, 348, 349, 350, 351, 352, 353, 354, 355, 356, 357, 358, 359, 360, 361, 362, 363, 364, 365, 366, 367, 368, 369, 370, 371, 372, 373, 374, 375, 376, 377, 378, 379, 380, 381, 382, 383, 384], 1.0, 'REPLACE')
_m = ob_1_u_39_8953_fl40.modifiers.new('Armature', 'ARMATURE')
_m.object = ob_armature
ob_armature.location = (0.0, 0.0, 0.0)

# ---- collection membership
col_collection.objects.link(ob_1_u_39_8953_fl40)
col_collection.objects.link(ob_armature)

# ---- scene / render settings (as saved in the file)
scene.frame_start = 1; scene.frame_end = 250; scene.frame_set(30)
scene.render.engine = 'BLENDER_EEVEE_NEXT'
scene.cycles.sampling_pattern = 'TABULATED_SOBOL'
scene.cycles.use_light_tree = False
scene.view_settings.view_transform = 'Filmic'
bpy.context.view_layer.update()

# ---- added for rendering (the .blend has no active camera and no usable light): camera, sun
cam_auto = bpy.data.cameras.new('AutoCamera')
cam_auto.lens = 50.0
cam_auto.sensor_width = 36.0
cam_auto.clip_end = 1000.0
ob_auto_camera = bpy.data.objects.new('AutoCamera', cam_auto)
scene.collection.objects.link(ob_auto_camera)
ob_auto_camera.location = (2.46399, -3.62149, 1.98921)
ob_auto_camera.rotation_euler = (1.09748, -7.21219e-08, 0.694738)
scene.camera = ob_auto_camera
light_auto_sun = bpy.data.lights.new('AutoSun', 'SUN')
light_auto_sun.energy = 3.0
light_auto_sun.angle = 0.0523599
ob_auto_sun = bpy.data.objects.new('AutoSun', light_auto_sun)
scene.collection.objects.link(ob_auto_sun)
ob_auto_sun.rotation_euler = (0.872665, 0.174533, 0.523599)
bpy.context.view_layer.update()
